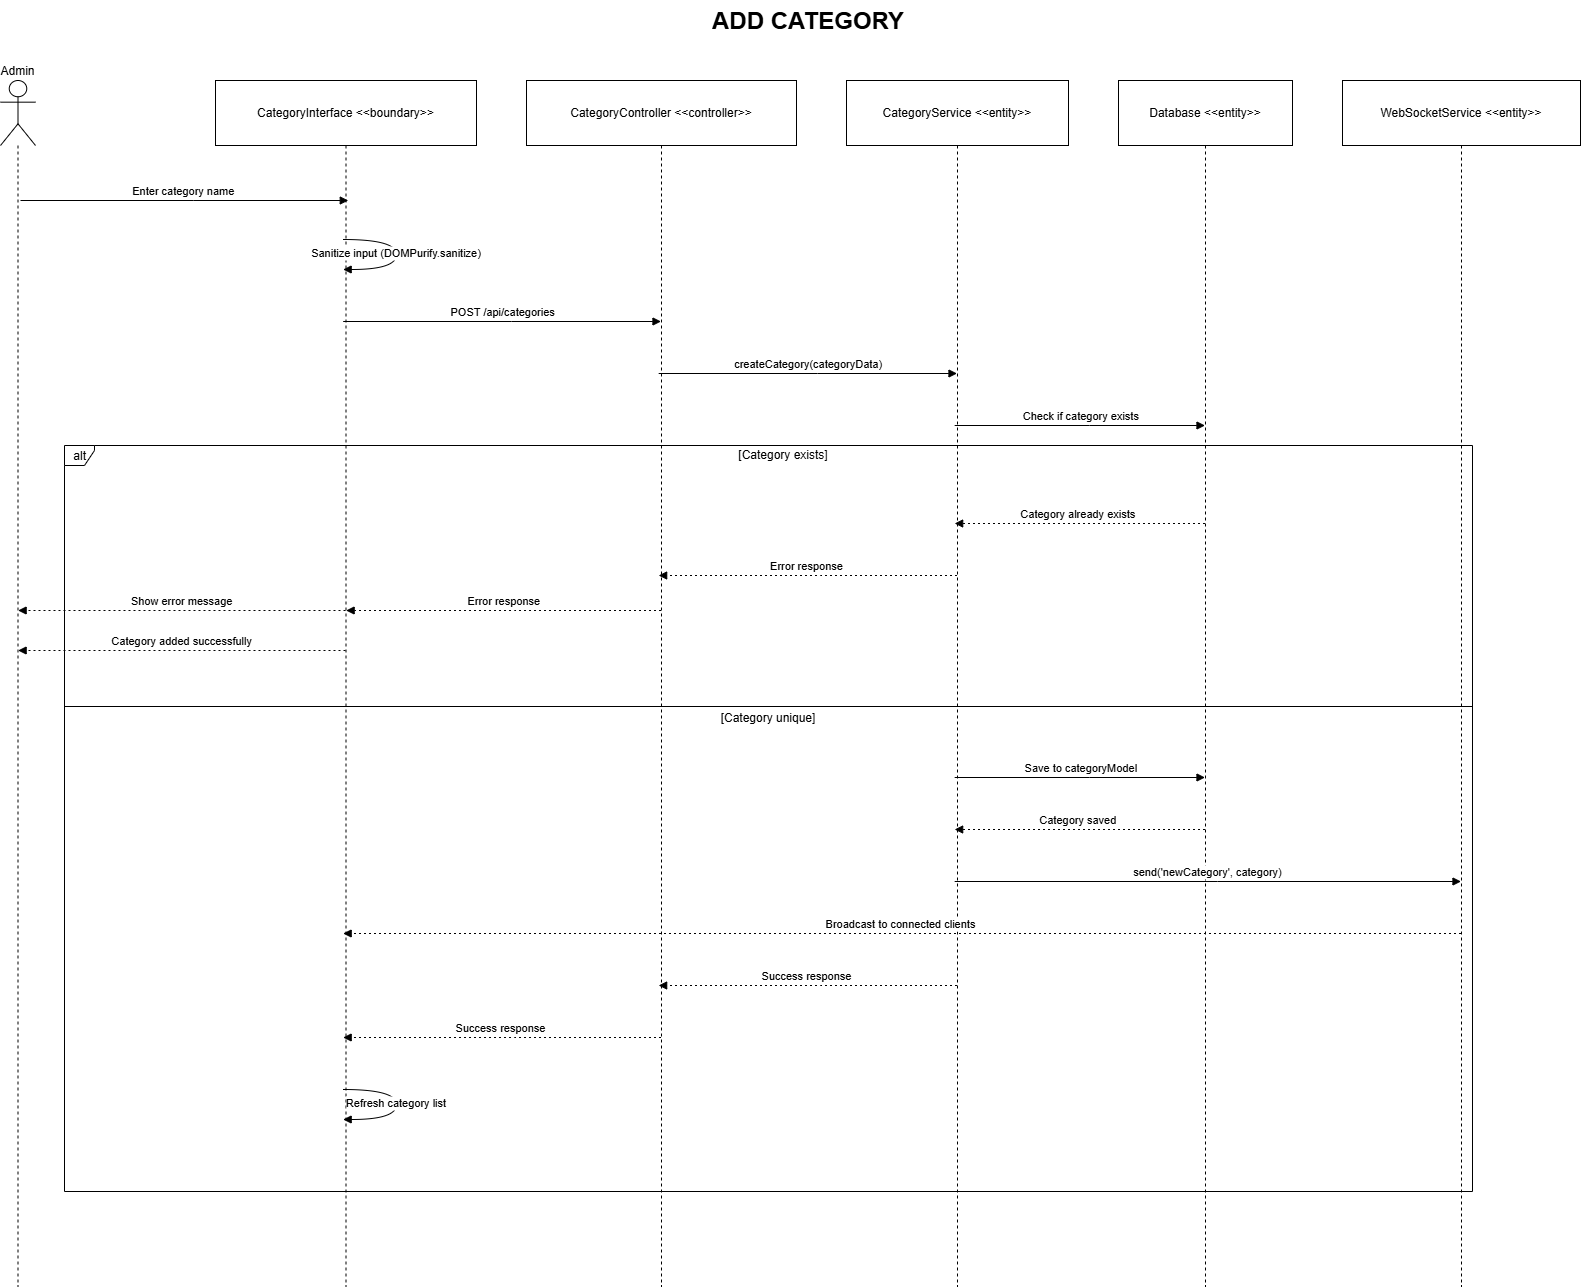

The diagram above was exported from draw.io. Its source (the exported page's mxGraphModel, read from the mxfile embedded in the PNG):
<mxGraphModel dx="4430" dy="2910" grid="1" gridSize="10" guides="1" tooltips="1" connect="1" arrows="1" fold="1" page="1" pageScale="1" pageWidth="1169" pageHeight="827" math="0" shadow="0">
  <root>
    <mxCell id="0" />
    <mxCell id="1" parent="0" />
    <mxCell id="zF_tcTCZVFZ6kFk3WWMn-1" value="Admin" style="shape=umlLifeline;perimeter=lifelinePerimeter;whiteSpace=wrap;container=1;dropTarget=0;collapsible=0;recursiveResize=0;outlineConnect=0;portConstraint=eastwest;newEdgeStyle={&quot;edgeStyle&quot;:&quot;elbowEdgeStyle&quot;,&quot;elbow&quot;:&quot;vertical&quot;,&quot;curved&quot;:0,&quot;rounded&quot;:0};participant=umlActor;verticalAlign=bottom;labelPosition=center;verticalLabelPosition=top;align=center;size=65;" vertex="1" parent="1">
      <mxGeometry x="140" y="160" width="35" height="1206" as="geometry" />
    </mxCell>
    <mxCell id="zF_tcTCZVFZ6kFk3WWMn-2" value="CategoryInterface &lt;&lt;boundary&gt;&gt;" style="shape=umlLifeline;perimeter=lifelinePerimeter;whiteSpace=wrap;container=1;dropTarget=0;collapsible=0;recursiveResize=0;outlineConnect=0;portConstraint=eastwest;newEdgeStyle={&quot;edgeStyle&quot;:&quot;elbowEdgeStyle&quot;,&quot;elbow&quot;:&quot;vertical&quot;,&quot;curved&quot;:0,&quot;rounded&quot;:0};size=65;" vertex="1" parent="1">
      <mxGeometry x="355" y="160" width="261" height="1206" as="geometry" />
    </mxCell>
    <mxCell id="zF_tcTCZVFZ6kFk3WWMn-3" value="CategoryController &lt;&lt;controller&gt;&gt;" style="shape=umlLifeline;perimeter=lifelinePerimeter;whiteSpace=wrap;container=1;dropTarget=0;collapsible=0;recursiveResize=0;outlineConnect=0;portConstraint=eastwest;newEdgeStyle={&quot;edgeStyle&quot;:&quot;elbowEdgeStyle&quot;,&quot;elbow&quot;:&quot;vertical&quot;,&quot;curved&quot;:0,&quot;rounded&quot;:0};size=65;" vertex="1" parent="1">
      <mxGeometry x="666" y="160" width="270" height="1206" as="geometry" />
    </mxCell>
    <mxCell id="zF_tcTCZVFZ6kFk3WWMn-4" value="CategoryService &lt;&lt;entity&gt;&gt;" style="shape=umlLifeline;perimeter=lifelinePerimeter;whiteSpace=wrap;container=1;dropTarget=0;collapsible=0;recursiveResize=0;outlineConnect=0;portConstraint=eastwest;newEdgeStyle={&quot;edgeStyle&quot;:&quot;elbowEdgeStyle&quot;,&quot;elbow&quot;:&quot;vertical&quot;,&quot;curved&quot;:0,&quot;rounded&quot;:0};size=65;" vertex="1" parent="1">
      <mxGeometry x="986" y="160" width="222" height="1206" as="geometry" />
    </mxCell>
    <mxCell id="zF_tcTCZVFZ6kFk3WWMn-5" value="Database &lt;&lt;entity&gt;&gt;" style="shape=umlLifeline;perimeter=lifelinePerimeter;whiteSpace=wrap;container=1;dropTarget=0;collapsible=0;recursiveResize=0;outlineConnect=0;portConstraint=eastwest;newEdgeStyle={&quot;edgeStyle&quot;:&quot;elbowEdgeStyle&quot;,&quot;elbow&quot;:&quot;vertical&quot;,&quot;curved&quot;:0,&quot;rounded&quot;:0};size=65;" vertex="1" parent="1">
      <mxGeometry x="1258" y="160" width="174" height="1206" as="geometry" />
    </mxCell>
    <mxCell id="zF_tcTCZVFZ6kFk3WWMn-6" value="WebSocketService &lt;&lt;entity&gt;&gt;" style="shape=umlLifeline;perimeter=lifelinePerimeter;whiteSpace=wrap;container=1;dropTarget=0;collapsible=0;recursiveResize=0;outlineConnect=0;portConstraint=eastwest;newEdgeStyle={&quot;edgeStyle&quot;:&quot;elbowEdgeStyle&quot;,&quot;elbow&quot;:&quot;vertical&quot;,&quot;curved&quot;:0,&quot;rounded&quot;:0};size=65;" vertex="1" parent="1">
      <mxGeometry x="1482" y="160" width="238" height="1206" as="geometry" />
    </mxCell>
    <mxCell id="zF_tcTCZVFZ6kFk3WWMn-7" value="alt" style="shape=umlFrame;dashed=0;pointerEvents=0;dropTarget=0;strokeColor=#000000;height=20;width=30" vertex="1" parent="1">
      <mxGeometry x="204" y="525" width="1408" height="746" as="geometry" />
    </mxCell>
    <mxCell id="zF_tcTCZVFZ6kFk3WWMn-8" value="[Category exists]" style="text;strokeColor=none;fillColor=none;align=center;verticalAlign=middle;whiteSpace=wrap;" vertex="1" parent="zF_tcTCZVFZ6kFk3WWMn-7">
      <mxGeometry x="30" width="1378" height="20" as="geometry" />
    </mxCell>
    <mxCell id="zF_tcTCZVFZ6kFk3WWMn-9" value="[Category unique]" style="shape=line;dashed=0;whiteSpace=wrap;verticalAlign=top;labelPosition=center;verticalLabelPosition=middle;align=center;strokeColor=#000000;" vertex="1" parent="zF_tcTCZVFZ6kFk3WWMn-7">
      <mxGeometry y="259" width="1408" height="4" as="geometry" />
    </mxCell>
    <mxCell id="zF_tcTCZVFZ6kFk3WWMn-10" value="Enter category name" style="verticalAlign=bottom;edgeStyle=elbowEdgeStyle;elbow=vertical;curved=0;rounded=0;endArrow=block;" edge="1" parent="1">
      <mxGeometry relative="1" as="geometry">
        <Array as="points">
          <mxPoint x="332.77" y="280" />
          <mxPoint x="422.77" y="417" />
          <mxPoint x="392.77" y="17" />
          <mxPoint x="361.77" y="-56" />
        </Array>
        <mxPoint x="160.0007692307693" y="280.0000000000001" as="sourcePoint" />
        <mxPoint x="487.77" y="280.0000000000001" as="targetPoint" />
      </mxGeometry>
    </mxCell>
    <mxCell id="zF_tcTCZVFZ6kFk3WWMn-11" value="Sanitize input (DOMPurify.sanitize)" style="curved=1;endArrow=block;rounded=0;" edge="1" parent="1" source="zF_tcTCZVFZ6kFk3WWMn-2" target="zF_tcTCZVFZ6kFk3WWMn-2">
      <mxGeometry relative="1" as="geometry">
        <Array as="points">
          <mxPoint x="536" y="319" />
          <mxPoint x="536" y="349" />
        </Array>
      </mxGeometry>
    </mxCell>
    <mxCell id="zF_tcTCZVFZ6kFk3WWMn-12" value="POST /api/categories" style="verticalAlign=bottom;edgeStyle=elbowEdgeStyle;elbow=vertical;curved=0;rounded=0;endArrow=block;" edge="1" parent="1" source="zF_tcTCZVFZ6kFk3WWMn-2" target="zF_tcTCZVFZ6kFk3WWMn-3">
      <mxGeometry relative="1" as="geometry">
        <Array as="points">
          <mxPoint x="651" y="401" />
        </Array>
      </mxGeometry>
    </mxCell>
    <mxCell id="zF_tcTCZVFZ6kFk3WWMn-13" value="createCategory(categoryData)" style="verticalAlign=bottom;edgeStyle=elbowEdgeStyle;elbow=vertical;curved=0;rounded=0;endArrow=block;" edge="1" parent="1" source="zF_tcTCZVFZ6kFk3WWMn-3" target="zF_tcTCZVFZ6kFk3WWMn-4">
      <mxGeometry relative="1" as="geometry">
        <Array as="points">
          <mxPoint x="957" y="453" />
        </Array>
      </mxGeometry>
    </mxCell>
    <mxCell id="zF_tcTCZVFZ6kFk3WWMn-14" value="Check if category exists" style="verticalAlign=bottom;edgeStyle=elbowEdgeStyle;elbow=vertical;curved=0;rounded=0;endArrow=block;" edge="1" parent="1" source="zF_tcTCZVFZ6kFk3WWMn-4" target="zF_tcTCZVFZ6kFk3WWMn-5">
      <mxGeometry relative="1" as="geometry">
        <Array as="points">
          <mxPoint x="1229" y="505" />
        </Array>
      </mxGeometry>
    </mxCell>
    <mxCell id="zF_tcTCZVFZ6kFk3WWMn-15" value="Category already exists" style="verticalAlign=bottom;edgeStyle=elbowEdgeStyle;elbow=vertical;curved=0;rounded=0;dashed=1;dashPattern=2 3;endArrow=block;" edge="1" parent="1" source="zF_tcTCZVFZ6kFk3WWMn-5" target="zF_tcTCZVFZ6kFk3WWMn-4">
      <mxGeometry relative="1" as="geometry">
        <Array as="points">
          <mxPoint x="1232" y="603" />
        </Array>
      </mxGeometry>
    </mxCell>
    <mxCell id="zF_tcTCZVFZ6kFk3WWMn-16" value="Error response" style="verticalAlign=bottom;edgeStyle=elbowEdgeStyle;elbow=vertical;curved=0;rounded=0;dashed=1;dashPattern=2 3;endArrow=block;" edge="1" parent="1" source="zF_tcTCZVFZ6kFk3WWMn-4" target="zF_tcTCZVFZ6kFk3WWMn-3">
      <mxGeometry relative="1" as="geometry">
        <Array as="points">
          <mxPoint x="960" y="655" />
        </Array>
      </mxGeometry>
    </mxCell>
    <mxCell id="zF_tcTCZVFZ6kFk3WWMn-17" value="Error response" style="verticalAlign=bottom;edgeStyle=elbowEdgeStyle;elbow=vertical;curved=0;rounded=0;dashed=1;dashPattern=2 3;endArrow=block;" edge="1" parent="1">
      <mxGeometry relative="1" as="geometry">
        <Array as="points">
          <mxPoint x="654" y="690" />
        </Array>
        <mxPoint x="800.5" y="689.9999999999999" as="sourcePoint" />
        <mxPoint x="485.62962962962956" y="689.9999999999999" as="targetPoint" />
      </mxGeometry>
    </mxCell>
    <mxCell id="zF_tcTCZVFZ6kFk3WWMn-18" value="Show error message" style="verticalAlign=bottom;edgeStyle=elbowEdgeStyle;elbow=vertical;curved=0;rounded=0;dashed=1;dashPattern=2 3;endArrow=block;" edge="1" parent="1">
      <mxGeometry relative="1" as="geometry">
        <Array as="points">
          <mxPoint x="410" y="690" />
          <mxPoint x="362" y="709" />
        </Array>
        <mxPoint x="485" y="690" as="sourcePoint" />
        <mxPoint x="157.62962962962956" y="690" as="targetPoint" />
      </mxGeometry>
    </mxCell>
    <mxCell id="zF_tcTCZVFZ6kFk3WWMn-19" value="Save to categoryModel" style="verticalAlign=bottom;edgeStyle=elbowEdgeStyle;elbow=vertical;curved=0;rounded=0;endArrow=block;" edge="1" parent="1" source="zF_tcTCZVFZ6kFk3WWMn-4" target="zF_tcTCZVFZ6kFk3WWMn-5">
      <mxGeometry relative="1" as="geometry">
        <Array as="points">
          <mxPoint x="1229" y="857" />
        </Array>
      </mxGeometry>
    </mxCell>
    <mxCell id="zF_tcTCZVFZ6kFk3WWMn-20" value="Category saved" style="verticalAlign=bottom;edgeStyle=elbowEdgeStyle;elbow=vertical;curved=0;rounded=0;dashed=1;dashPattern=2 3;endArrow=block;" edge="1" parent="1" source="zF_tcTCZVFZ6kFk3WWMn-5" target="zF_tcTCZVFZ6kFk3WWMn-4">
      <mxGeometry relative="1" as="geometry">
        <Array as="points">
          <mxPoint x="1232" y="909" />
        </Array>
      </mxGeometry>
    </mxCell>
    <mxCell id="zF_tcTCZVFZ6kFk3WWMn-21" value="send('newCategory', category)" style="verticalAlign=bottom;edgeStyle=elbowEdgeStyle;elbow=vertical;curved=0;rounded=0;endArrow=block;" edge="1" parent="1" source="zF_tcTCZVFZ6kFk3WWMn-4" target="zF_tcTCZVFZ6kFk3WWMn-6">
      <mxGeometry relative="1" as="geometry">
        <Array as="points">
          <mxPoint x="1357" y="961" />
        </Array>
      </mxGeometry>
    </mxCell>
    <mxCell id="zF_tcTCZVFZ6kFk3WWMn-22" value="Broadcast to connected clients" style="verticalAlign=bottom;edgeStyle=elbowEdgeStyle;elbow=vertical;curved=0;rounded=0;dashed=1;dashPattern=2 3;endArrow=block;" edge="1" parent="1" source="zF_tcTCZVFZ6kFk3WWMn-6" target="zF_tcTCZVFZ6kFk3WWMn-2">
      <mxGeometry relative="1" as="geometry">
        <Array as="points">
          <mxPoint x="1054" y="1013" />
        </Array>
      </mxGeometry>
    </mxCell>
    <mxCell id="zF_tcTCZVFZ6kFk3WWMn-23" value="Success response" style="verticalAlign=bottom;edgeStyle=elbowEdgeStyle;elbow=vertical;curved=0;rounded=0;dashed=1;dashPattern=2 3;endArrow=block;" edge="1" parent="1" source="zF_tcTCZVFZ6kFk3WWMn-4" target="zF_tcTCZVFZ6kFk3WWMn-3">
      <mxGeometry relative="1" as="geometry">
        <Array as="points">
          <mxPoint x="960" y="1065" />
        </Array>
      </mxGeometry>
    </mxCell>
    <mxCell id="zF_tcTCZVFZ6kFk3WWMn-24" value="Success response" style="verticalAlign=bottom;edgeStyle=elbowEdgeStyle;elbow=vertical;curved=0;rounded=0;dashed=1;dashPattern=2 3;endArrow=block;" edge="1" parent="1" source="zF_tcTCZVFZ6kFk3WWMn-3" target="zF_tcTCZVFZ6kFk3WWMn-2">
      <mxGeometry relative="1" as="geometry">
        <Array as="points">
          <mxPoint x="654" y="1117" />
        </Array>
      </mxGeometry>
    </mxCell>
    <mxCell id="zF_tcTCZVFZ6kFk3WWMn-25" value="Refresh category list" style="curved=1;endArrow=block;rounded=0;" edge="1" parent="1" source="zF_tcTCZVFZ6kFk3WWMn-2" target="zF_tcTCZVFZ6kFk3WWMn-2">
      <mxGeometry relative="1" as="geometry">
        <Array as="points">
          <mxPoint x="536" y="1169" />
          <mxPoint x="536" y="1199" />
        </Array>
      </mxGeometry>
    </mxCell>
    <mxCell id="zF_tcTCZVFZ6kFk3WWMn-26" value="Category added successfully" style="verticalAlign=bottom;edgeStyle=elbowEdgeStyle;elbow=vertical;curved=0;rounded=0;dashed=1;dashPattern=2 3;endArrow=block;" edge="1" parent="1">
      <mxGeometry relative="1" as="geometry">
        <Array as="points">
          <mxPoint x="350" y="730" />
          <mxPoint x="362" y="1161" />
        </Array>
        <mxPoint x="485" y="730.0000000000001" as="sourcePoint" />
        <mxPoint x="157.62962962962956" y="730.0000000000001" as="targetPoint" />
      </mxGeometry>
    </mxCell>
    <mxCell id="zF_tcTCZVFZ6kFk3WWMn-29" value="&lt;h1 style=&quot;margin-top: 0px;&quot;&gt;ADD CATEGORY&lt;/h1&gt;" style="text;html=1;whiteSpace=wrap;overflow=hidden;rounded=0;" vertex="1" parent="1">
      <mxGeometry x="850" y="80" width="200" height="120" as="geometry" />
    </mxCell>
  </root>
</mxGraphModel>